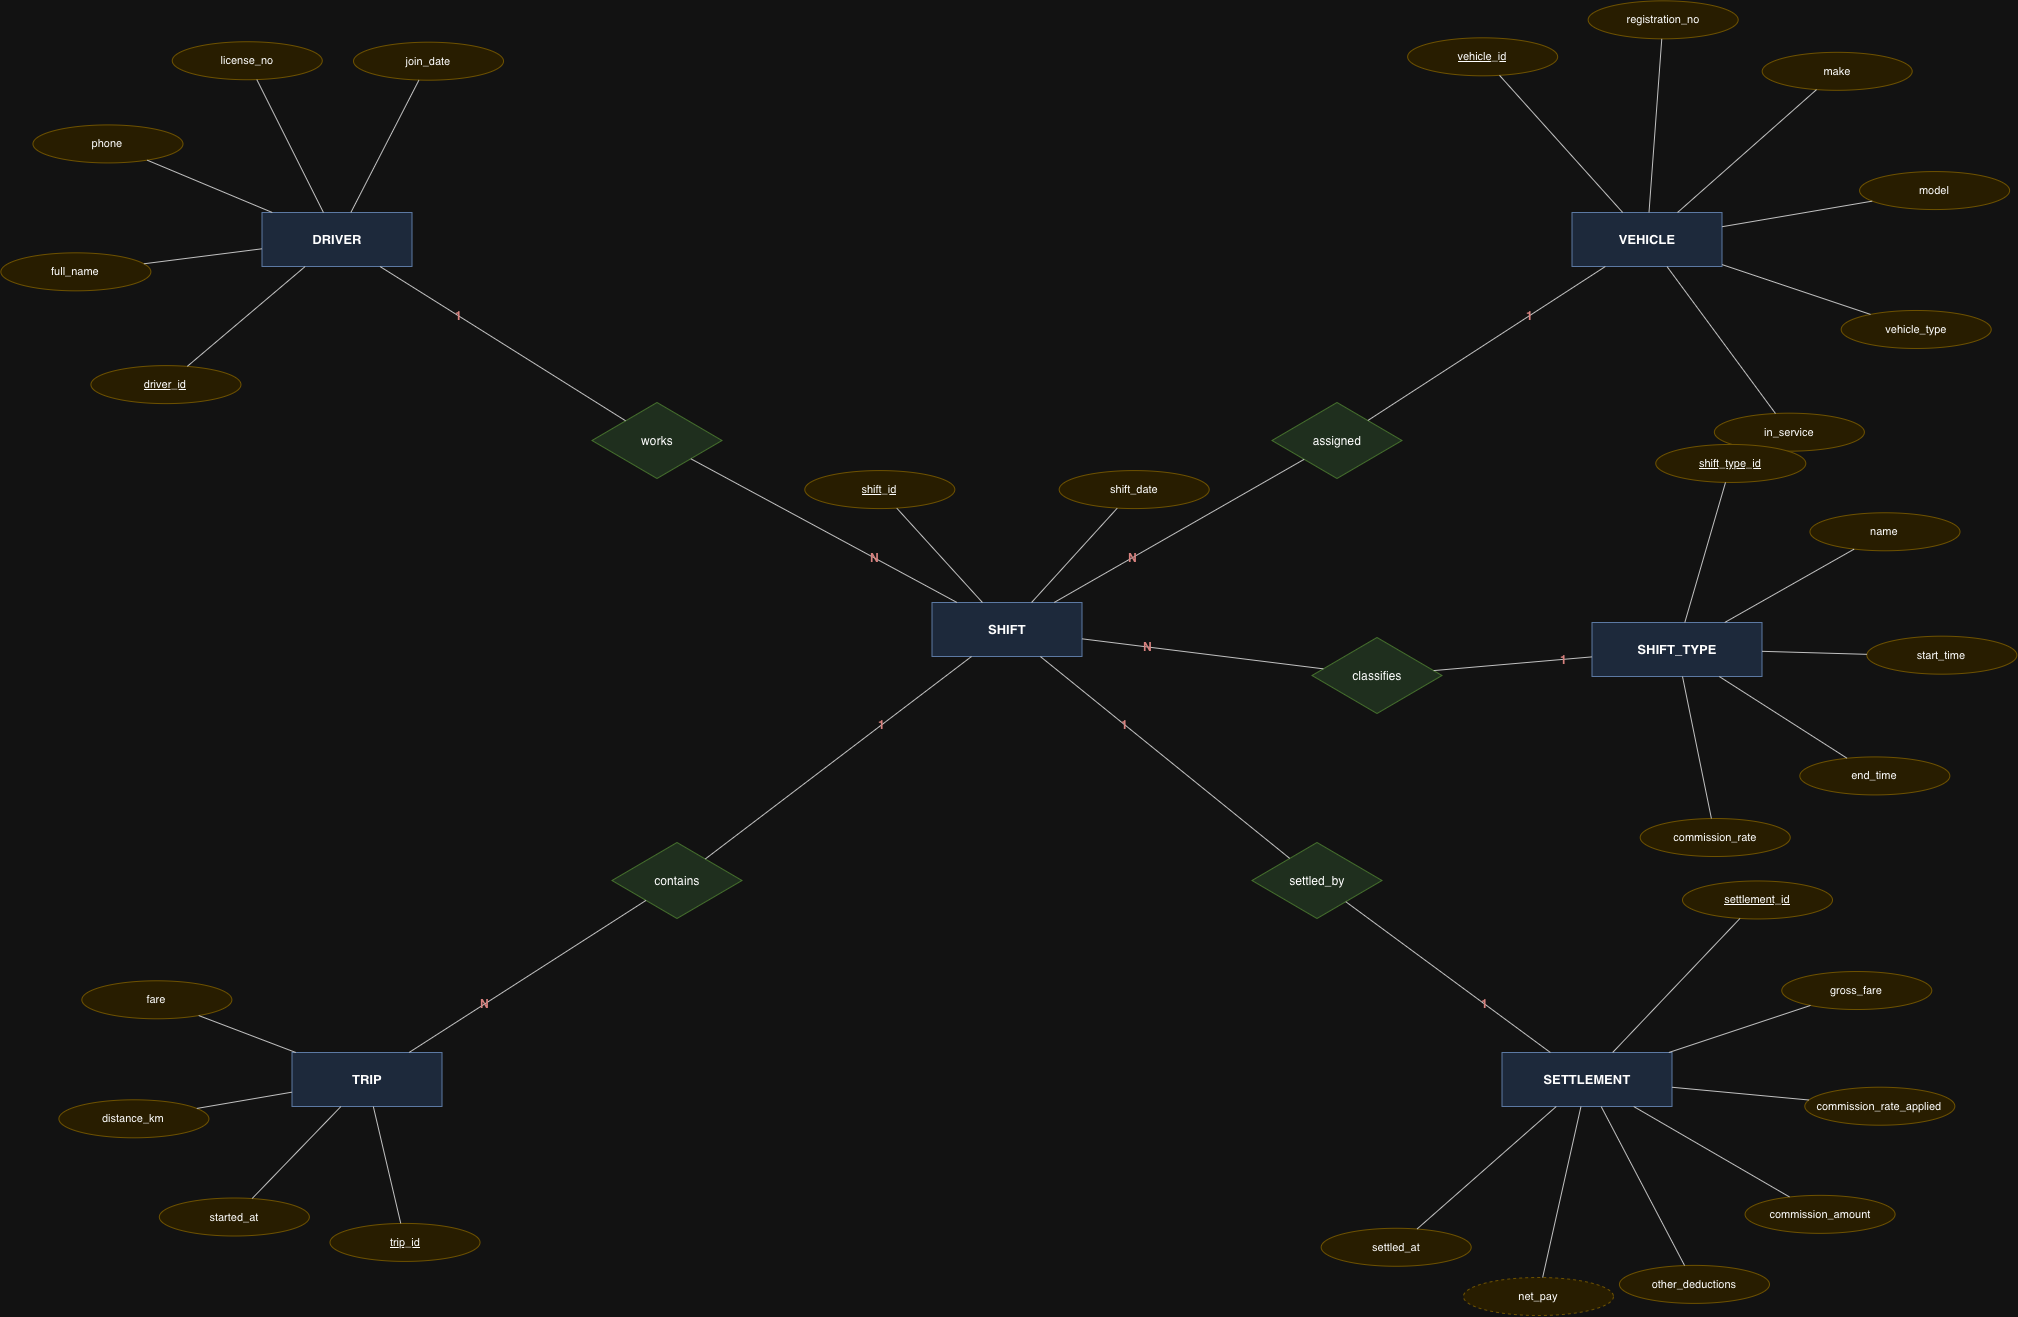

The diagram above was exported from draw.io. Its source (the exported page's mxGraphModel, read from the mxfile embedded in the PNG):
<mxGraphModel dx="4796" dy="2738" grid="0" gridSize="10" guides="1" tooltips="1" connect="1" arrows="1" fold="1" page="1" pageScale="1" pageWidth="2060" pageHeight="1340" math="0" shadow="0">
  <root>
    <mxCell id="0" />
    <mxCell id="1" parent="0" />
    <mxCell id="n2" parent="1" style="rounded=0;whiteSpace=wrap;html=1;fillColor=#dae8fc;strokeColor=#6c8ebf;fontStyle=1;fontSize=13;" value="DRIVER" vertex="1">
      <mxGeometry height="54" width="150" x="230" y="170" as="geometry" />
    </mxCell>
    <mxCell id="n3" parent="1" style="rounded=0;whiteSpace=wrap;html=1;fillColor=#dae8fc;strokeColor=#6c8ebf;fontStyle=1;fontSize=13;" value="VEHICLE" vertex="1">
      <mxGeometry height="54" width="150" x="1540" y="170" as="geometry" />
    </mxCell>
    <mxCell id="n4" parent="1" style="rounded=0;whiteSpace=wrap;html=1;fillColor=#dae8fc;strokeColor=#6c8ebf;fontStyle=1;fontSize=13;" value="SHIFT_TYPE" vertex="1">
      <mxGeometry height="54" width="170" x="1560" y="580" as="geometry" />
    </mxCell>
    <mxCell id="n5" parent="1" style="rounded=0;whiteSpace=wrap;html=1;fillColor=#dae8fc;strokeColor=#6c8ebf;fontStyle=1;fontSize=13;" value="SHIFT" vertex="1">
      <mxGeometry height="54" width="150" x="900" y="560" as="geometry" />
    </mxCell>
    <mxCell id="n6" parent="1" style="rounded=0;whiteSpace=wrap;html=1;fillColor=#dae8fc;strokeColor=#6c8ebf;fontStyle=1;fontSize=13;" value="TRIP" vertex="1">
      <mxGeometry height="54" width="150" x="260" y="1010" as="geometry" />
    </mxCell>
    <mxCell id="n7" parent="1" style="rounded=0;whiteSpace=wrap;html=1;fillColor=#dae8fc;strokeColor=#6c8ebf;fontStyle=1;fontSize=13;" value="SETTLEMENT" vertex="1">
      <mxGeometry height="54" width="170" x="1470" y="1010" as="geometry" />
    </mxCell>
    <mxCell id="n8" parent="1" style="ellipse;whiteSpace=wrap;html=1;fillColor=#fff2cc;strokeColor=#d6b656;fontSize=11;fontStyle=4;" value="driver_id" vertex="1">
      <mxGeometry height="38" width="150" x="58.9423" y="323.114" as="geometry" />
    </mxCell>
    <mxCell id="n9" edge="1" parent="1" source="n8" style="endArrow=none;html=1;strokeColor=#333333;" target="n2">
      <mxGeometry relative="1" as="geometry" />
    </mxCell>
    <mxCell id="n10" parent="1" style="ellipse;whiteSpace=wrap;html=1;fillColor=#fff2cc;strokeColor=#d6b656;fontSize=11;" value="full_name" vertex="1">
      <mxGeometry height="38" width="150" x="-31.1356" y="210.329" as="geometry" />
    </mxCell>
    <mxCell id="n11" edge="1" parent="1" source="n10" style="endArrow=none;html=1;strokeColor=#333333;" target="n2">
      <mxGeometry relative="1" as="geometry" />
    </mxCell>
    <mxCell id="n12" parent="1" style="ellipse;whiteSpace=wrap;html=1;fillColor=#fff2cc;strokeColor=#d6b656;fontSize=11;" value="phone" vertex="1">
      <mxGeometry height="38" width="150" x="0.974711" y="82.4169" as="geometry" />
    </mxCell>
    <mxCell id="n13" edge="1" parent="1" source="n12" style="endArrow=none;html=1;strokeColor=#333333;" target="n2">
      <mxGeometry relative="1" as="geometry" />
    </mxCell>
    <mxCell id="n14" parent="1" style="ellipse;whiteSpace=wrap;html=1;fillColor=#fff2cc;strokeColor=#d6b656;fontSize=11;" value="license_no" vertex="1">
      <mxGeometry height="38" width="150" x="140.249" y="-0.770983" as="geometry" />
    </mxCell>
    <mxCell id="n15" edge="1" parent="1" source="n14" style="endArrow=none;html=1;strokeColor=#333333;" target="n2">
      <mxGeometry relative="1" as="geometry" />
    </mxCell>
    <mxCell id="n16" parent="1" style="ellipse;whiteSpace=wrap;html=1;fillColor=#fff2cc;strokeColor=#d6b656;fontSize=11;" value="join_date" vertex="1">
      <mxGeometry height="38" width="150" x="321.518" y="-0.309967" as="geometry" />
    </mxCell>
    <mxCell id="n17" edge="1" parent="1" source="n16" style="endArrow=none;html=1;strokeColor=#333333;" target="n2">
      <mxGeometry relative="1" as="geometry" />
    </mxCell>
    <mxCell id="n18" parent="1" style="ellipse;whiteSpace=wrap;html=1;fillColor=#fff2cc;strokeColor=#d6b656;fontSize=11;fontStyle=4;" value="vehicle_id" vertex="1">
      <mxGeometry height="38" width="150" x="1375.65" y="-4.69456" as="geometry" />
    </mxCell>
    <mxCell id="n19" edge="1" parent="1" source="n18" style="endArrow=none;html=1;strokeColor=#333333;" target="n3">
      <mxGeometry relative="1" as="geometry" />
    </mxCell>
    <mxCell id="n20" parent="1" style="ellipse;whiteSpace=wrap;html=1;fillColor=#fff2cc;strokeColor=#d6b656;fontSize=11;" value="registration_no" vertex="1">
      <mxGeometry height="38" width="150" x="1556.17" y="-41.6691" as="geometry" />
    </mxCell>
    <mxCell id="n21" edge="1" parent="1" source="n20" style="endArrow=none;html=1;strokeColor=#333333;" target="n3">
      <mxGeometry relative="1" as="geometry" />
    </mxCell>
    <mxCell id="n22" parent="1" style="ellipse;whiteSpace=wrap;html=1;fillColor=#fff2cc;strokeColor=#d6b656;fontSize=11;" value="make" vertex="1">
      <mxGeometry height="38" width="150" x="1730.19" y="9.82348" as="geometry" />
    </mxCell>
    <mxCell id="n23" edge="1" parent="1" source="n22" style="endArrow=none;html=1;strokeColor=#333333;" target="n3">
      <mxGeometry relative="1" as="geometry" />
    </mxCell>
    <mxCell id="n24" parent="1" style="ellipse;whiteSpace=wrap;html=1;fillColor=#fff2cc;strokeColor=#d6b656;fontSize=11;" value="model" vertex="1">
      <mxGeometry height="38" width="150" x="1827.6" y="129.046" as="geometry" />
    </mxCell>
    <mxCell id="n25" edge="1" parent="1" source="n24" style="endArrow=none;html=1;strokeColor=#333333;" target="n3">
      <mxGeometry relative="1" as="geometry" />
    </mxCell>
    <mxCell id="n26" parent="1" style="ellipse;whiteSpace=wrap;html=1;fillColor=#fff2cc;strokeColor=#d6b656;fontSize=11;" value="vehicle_type" vertex="1">
      <mxGeometry height="38" width="150" x="1809.2" y="267.983" as="geometry" />
    </mxCell>
    <mxCell id="n27" edge="1" parent="1" source="n26" style="endArrow=none;html=1;strokeColor=#333333;" target="n3">
      <mxGeometry relative="1" as="geometry" />
    </mxCell>
    <mxCell id="n28" parent="1" style="ellipse;whiteSpace=wrap;html=1;fillColor=#fff2cc;strokeColor=#d6b656;fontSize=11;" value="in_service" vertex="1">
      <mxGeometry height="38" width="150" x="1682.37" y="370.682" as="geometry" />
    </mxCell>
    <mxCell id="n29" edge="1" parent="1" source="n28" style="endArrow=none;html=1;strokeColor=#333333;" target="n3">
      <mxGeometry relative="1" as="geometry" />
    </mxCell>
    <mxCell id="n30" parent="1" style="ellipse;whiteSpace=wrap;html=1;fillColor=#fff2cc;strokeColor=#d6b656;fontSize=11;fontStyle=4;" value="shift_type_id" vertex="1">
      <mxGeometry height="38" width="150" x="1623.78" y="401.954" as="geometry" />
    </mxCell>
    <mxCell id="n31" edge="1" parent="1" source="n30" style="endArrow=none;html=1;strokeColor=#333333;" target="n4">
      <mxGeometry relative="1" as="geometry" />
    </mxCell>
    <mxCell id="n32" parent="1" style="ellipse;whiteSpace=wrap;html=1;fillColor=#fff2cc;strokeColor=#d6b656;fontSize=11;" value="name" vertex="1">
      <mxGeometry height="38" width="150" x="1777.99" y="470.268" as="geometry" />
    </mxCell>
    <mxCell id="n33" edge="1" parent="1" source="n32" style="endArrow=none;html=1;strokeColor=#333333;" target="n4">
      <mxGeometry relative="1" as="geometry" />
    </mxCell>
    <mxCell id="n34" parent="1" style="ellipse;whiteSpace=wrap;html=1;fillColor=#fff2cc;strokeColor=#d6b656;fontSize=11;" value="start_time" vertex="1">
      <mxGeometry height="38" width="150" x="1834.88" y="593.669" as="geometry" />
    </mxCell>
    <mxCell id="n35" edge="1" parent="1" source="n34" style="endArrow=none;html=1;strokeColor=#333333;" target="n4">
      <mxGeometry relative="1" as="geometry" />
    </mxCell>
    <mxCell id="n36" parent="1" style="ellipse;whiteSpace=wrap;html=1;fillColor=#fff2cc;strokeColor=#d6b656;fontSize=11;" value="end_time" vertex="1">
      <mxGeometry height="38" width="150" x="1767.83" y="714.418" as="geometry" />
    </mxCell>
    <mxCell id="n37" edge="1" parent="1" source="n36" style="endArrow=none;html=1;strokeColor=#333333;" target="n4">
      <mxGeometry relative="1" as="geometry" />
    </mxCell>
    <mxCell id="n38" parent="1" style="ellipse;whiteSpace=wrap;html=1;fillColor=#fff2cc;strokeColor=#d6b656;fontSize=11;" value="commission_rate" vertex="1">
      <mxGeometry height="38" width="150" x="1608.21" y="776.015" as="geometry" />
    </mxCell>
    <mxCell id="n39" edge="1" parent="1" source="n38" style="endArrow=none;html=1;strokeColor=#333333;" target="n4">
      <mxGeometry relative="1" as="geometry" />
    </mxCell>
    <mxCell id="n40" parent="1" style="ellipse;whiteSpace=wrap;html=1;fillColor=#fff2cc;strokeColor=#d6b656;fontSize=11;fontStyle=4;" value="shift_id" vertex="1">
      <mxGeometry height="38" width="150" x="772.819" y="428.072" as="geometry" />
    </mxCell>
    <mxCell id="n41" edge="1" parent="1" source="n40" style="endArrow=none;html=1;strokeColor=#333333;" target="n5">
      <mxGeometry relative="1" as="geometry" />
    </mxCell>
    <mxCell id="n42" parent="1" style="ellipse;whiteSpace=wrap;html=1;fillColor=#fff2cc;strokeColor=#d6b656;fontSize=11;" value="shift_date" vertex="1">
      <mxGeometry height="38" width="150" x="1027.18" y="428.072" as="geometry" />
    </mxCell>
    <mxCell id="n43" edge="1" parent="1" source="n42" style="endArrow=none;html=1;strokeColor=#333333;" target="n5">
      <mxGeometry relative="1" as="geometry" />
    </mxCell>
    <mxCell id="n44" parent="1" style="ellipse;whiteSpace=wrap;html=1;fillColor=#fff2cc;strokeColor=#d6b656;fontSize=11;fontStyle=4;" value="trip_id" vertex="1">
      <mxGeometry height="38" width="150" x="298.008" y="1180.92" as="geometry" />
    </mxCell>
    <mxCell id="n45" edge="1" parent="1" source="n44" style="endArrow=none;html=1;strokeColor=#333333;" target="n6">
      <mxGeometry relative="1" as="geometry" />
    </mxCell>
    <mxCell id="n46" parent="1" style="ellipse;whiteSpace=wrap;html=1;fillColor=#fff2cc;strokeColor=#d6b656;fontSize=11;" value="started_at" vertex="1">
      <mxGeometry height="38" width="150" x="127.344" y="1155.5" as="geometry" />
    </mxCell>
    <mxCell id="n47" edge="1" parent="1" source="n46" style="endArrow=none;html=1;strokeColor=#333333;" target="n6">
      <mxGeometry relative="1" as="geometry" />
    </mxCell>
    <mxCell id="n48" parent="1" style="ellipse;whiteSpace=wrap;html=1;fillColor=#fff2cc;strokeColor=#d6b656;fontSize=11;" value="distance_km" vertex="1">
      <mxGeometry height="38" width="150" x="26.9065" y="1057.3" as="geometry" />
    </mxCell>
    <mxCell id="n49" edge="1" parent="1" source="n48" style="endArrow=none;html=1;strokeColor=#333333;" target="n6">
      <mxGeometry relative="1" as="geometry" />
    </mxCell>
    <mxCell id="n50" parent="1" style="ellipse;whiteSpace=wrap;html=1;fillColor=#fff2cc;strokeColor=#d6b656;fontSize=11;" value="fare" vertex="1">
      <mxGeometry height="38" width="150" x="49.8642" y="938.289" as="geometry" />
    </mxCell>
    <mxCell id="n51" edge="1" parent="1" source="n50" style="endArrow=none;html=1;strokeColor=#333333;" target="n6">
      <mxGeometry relative="1" as="geometry" />
    </mxCell>
    <mxCell id="n52" parent="1" style="ellipse;whiteSpace=wrap;html=1;fillColor=#fff2cc;strokeColor=#d6b656;fontSize=11;fontStyle=4;" value="settlement_id" vertex="1">
      <mxGeometry height="38" width="150" x="1650.5" y="838.464" as="geometry" />
    </mxCell>
    <mxCell id="n53" edge="1" parent="1" source="n52" style="endArrow=none;html=1;strokeColor=#333333;" target="n7">
      <mxGeometry relative="1" as="geometry" />
    </mxCell>
    <mxCell id="n54" parent="1" style="ellipse;whiteSpace=wrap;html=1;fillColor=#fff2cc;strokeColor=#d6b656;fontSize=11;" value="gross_fare" vertex="1">
      <mxGeometry height="38" width="150" x="1749.79" y="929.009" as="geometry" />
    </mxCell>
    <mxCell id="n55" edge="1" parent="1" source="n54" style="endArrow=none;html=1;strokeColor=#333333;" target="n7">
      <mxGeometry relative="1" as="geometry" />
    </mxCell>
    <mxCell id="n56" parent="1" style="ellipse;whiteSpace=wrap;html=1;fillColor=#fff2cc;strokeColor=#d6b656;fontSize=11;" value="commission_rate_applied" vertex="1">
      <mxGeometry height="38" width="150" x="1772.82" y="1044.71" as="geometry" />
    </mxCell>
    <mxCell id="n57" edge="1" parent="1" source="n56" style="endArrow=none;html=1;strokeColor=#333333;" target="n7">
      <mxGeometry relative="1" as="geometry" />
    </mxCell>
    <mxCell id="n58" parent="1" style="ellipse;whiteSpace=wrap;html=1;fillColor=#fff2cc;strokeColor=#d6b656;fontSize=11;" value="commission_amount" vertex="1">
      <mxGeometry height="38" width="150" x="1713.08" y="1152.86" as="geometry" />
    </mxCell>
    <mxCell id="n59" edge="1" parent="1" source="n58" style="endArrow=none;html=1;strokeColor=#333333;" target="n7">
      <mxGeometry relative="1" as="geometry" />
    </mxCell>
    <mxCell id="n60" parent="1" style="ellipse;whiteSpace=wrap;html=1;fillColor=#fff2cc;strokeColor=#d6b656;fontSize=11;" value="other_deductions" vertex="1">
      <mxGeometry height="38" width="150" x="1587.45" y="1222.89" as="geometry" />
    </mxCell>
    <mxCell id="n61" edge="1" parent="1" source="n60" style="endArrow=none;html=1;strokeColor=#333333;" target="n7">
      <mxGeometry relative="1" as="geometry" />
    </mxCell>
    <mxCell id="n62" parent="1" style="ellipse;whiteSpace=wrap;html=1;fillColor=#fff2cc;strokeColor=#d6b656;fontSize=11;dashed=1;" value="net_pay" vertex="1">
      <mxGeometry height="38" width="150" x="1431.45" y="1235" as="geometry" />
    </mxCell>
    <mxCell id="n63" edge="1" parent="1" source="n62" style="endArrow=none;html=1;strokeColor=#333333;" target="n7">
      <mxGeometry relative="1" as="geometry" />
    </mxCell>
    <mxCell id="n64" parent="1" style="ellipse;whiteSpace=wrap;html=1;fillColor=#fff2cc;strokeColor=#d6b656;fontSize=11;" value="settled_at" vertex="1">
      <mxGeometry height="38" width="150" x="1289.17" y="1185.77" as="geometry" />
    </mxCell>
    <mxCell id="n65" edge="1" parent="1" source="n64" style="endArrow=none;html=1;strokeColor=#333333;" target="n7">
      <mxGeometry relative="1" as="geometry" />
    </mxCell>
    <mxCell id="n66" parent="1" style="rhombus;whiteSpace=wrap;html=1;fillColor=#d5e8d4;strokeColor=#82b366;fontSize=12;" value="works" vertex="1">
      <mxGeometry height="76" width="130" x="560" y="360" as="geometry" />
    </mxCell>
    <mxCell id="n67" edge="1" parent="1" source="n2" style="endArrow=none;html=1;strokeColor=#333333;" target="n66">
      <mxGeometry relative="1" as="geometry" />
    </mxCell>
    <mxCell id="n68" parent="1" style="text;html=1;align=center;verticalAlign=middle;fillColor=none;strokeColor=none;fontStyle=1;fontSize=12;fontColor=#B85450;" value="1" vertex="1">
      <mxGeometry height="24" width="28" x="412.6" y="261.38" as="geometry" />
    </mxCell>
    <mxCell id="n69" edge="1" parent="1" source="n5" style="endArrow=none;html=1;strokeColor=#333333;" target="n66">
      <mxGeometry relative="1" as="geometry" />
    </mxCell>
    <mxCell id="n70" parent="1" style="text;html=1;align=center;verticalAlign=middle;fillColor=none;strokeColor=none;fontStyle=1;fontSize=12;fontColor=#B85450;" value="N" vertex="1">
      <mxGeometry height="24" width="28" x="828" y="503.18" as="geometry" />
    </mxCell>
    <mxCell id="n71" parent="1" style="rhombus;whiteSpace=wrap;html=1;fillColor=#d5e8d4;strokeColor=#82b366;fontSize=12;" value="assigned" vertex="1">
      <mxGeometry height="76" width="130" x="1240" y="360" as="geometry" />
    </mxCell>
    <mxCell id="n72" edge="1" parent="1" source="n3" style="endArrow=none;html=1;strokeColor=#333333;" target="n71">
      <mxGeometry relative="1" as="geometry" />
    </mxCell>
    <mxCell id="n73" parent="1" style="text;html=1;align=center;verticalAlign=middle;fillColor=none;strokeColor=none;fontStyle=1;fontSize=12;fontColor=#B85450;" value="1" vertex="1">
      <mxGeometry height="24" width="28" x="1483.2" y="261.38" as="geometry" />
    </mxCell>
    <mxCell id="n74" edge="1" parent="1" source="n5" style="endArrow=none;html=1;strokeColor=#333333;" target="n71">
      <mxGeometry relative="1" as="geometry" />
    </mxCell>
    <mxCell id="n75" parent="1" style="text;html=1;align=center;verticalAlign=middle;fillColor=none;strokeColor=none;fontStyle=1;fontSize=12;fontColor=#B85450;" value="N" vertex="1">
      <mxGeometry height="24" width="28" x="1086.4" y="503.18" as="geometry" />
    </mxCell>
    <mxCell id="n76" parent="1" style="rhombus;whiteSpace=wrap;html=1;fillColor=#d5e8d4;strokeColor=#82b366;fontSize=12;" value="classifies" vertex="1">
      <mxGeometry height="76" width="130" x="1280" y="595" as="geometry" />
    </mxCell>
    <mxCell id="n77" edge="1" parent="1" source="n4" style="endArrow=none;html=1;strokeColor=#333333;" target="n76">
      <mxGeometry relative="1" as="geometry" />
    </mxCell>
    <mxCell id="n78" parent="1" style="text;html=1;align=center;verticalAlign=middle;fillColor=none;strokeColor=none;fontStyle=1;fontSize=12;fontColor=#B85450;" value="1" vertex="1">
      <mxGeometry height="24" width="28" x="1517" y="604.88" as="geometry" />
    </mxCell>
    <mxCell id="n79" edge="1" parent="1" source="n5" style="endArrow=none;html=1;strokeColor=#333333;" target="n76">
      <mxGeometry relative="1" as="geometry" />
    </mxCell>
    <mxCell id="n80" parent="1" style="text;html=1;align=center;verticalAlign=middle;fillColor=none;strokeColor=none;fontStyle=1;fontSize=12;fontColor=#B85450;" value="N" vertex="1">
      <mxGeometry height="24" width="28" x="1101.6" y="592.48" as="geometry" />
    </mxCell>
    <mxCell id="n81" parent="1" style="rhombus;whiteSpace=wrap;html=1;fillColor=#d5e8d4;strokeColor=#82b366;fontSize=12;" value="contains" vertex="1">
      <mxGeometry height="76" width="130" x="580" y="800" as="geometry" />
    </mxCell>
    <mxCell id="n82" edge="1" parent="1" source="n5" style="endArrow=none;html=1;strokeColor=#333333;" target="n81">
      <mxGeometry relative="1" as="geometry" />
    </mxCell>
    <mxCell id="n83" parent="1" style="text;html=1;align=center;verticalAlign=middle;fillColor=none;strokeColor=none;fontStyle=1;fontSize=12;fontColor=#B85450;" value="1" vertex="1">
      <mxGeometry height="24" width="28" x="835.6" y="670.38" as="geometry" />
    </mxCell>
    <mxCell id="n84" edge="1" parent="1" source="n6" style="endArrow=none;html=1;strokeColor=#333333;" target="n81">
      <mxGeometry relative="1" as="geometry" />
    </mxCell>
    <mxCell id="n85" parent="1" style="text;html=1;align=center;verticalAlign=middle;fillColor=none;strokeColor=none;fontStyle=1;fontSize=12;fontColor=#B85450;" value="N" vertex="1">
      <mxGeometry height="24" width="28" x="438.8" y="949.38" as="geometry" />
    </mxCell>
    <mxCell id="n86" parent="1" style="rhombus;whiteSpace=wrap;html=1;fillColor=#d5e8d4;strokeColor=#82b366;fontSize=12;" value="settled_by" vertex="1">
      <mxGeometry height="76" width="130" x="1220" y="800" as="geometry" />
    </mxCell>
    <mxCell id="n87" edge="1" parent="1" source="n5" style="endArrow=none;html=1;strokeColor=#333333;" target="n86">
      <mxGeometry relative="1" as="geometry" />
    </mxCell>
    <mxCell id="n88" parent="1" style="text;html=1;align=center;verticalAlign=middle;fillColor=none;strokeColor=none;fontStyle=1;fontSize=12;fontColor=#B85450;" value="1" vertex="1">
      <mxGeometry height="24" width="28" x="1078.8" y="670.38" as="geometry" />
    </mxCell>
    <mxCell id="n89" edge="1" parent="1" source="n7" style="endArrow=none;html=1;strokeColor=#333333;" target="n86">
      <mxGeometry relative="1" as="geometry" />
    </mxCell>
    <mxCell id="n90" parent="1" style="text;html=1;align=center;verticalAlign=middle;fillColor=none;strokeColor=none;fontStyle=1;fontSize=12;fontColor=#B85450;" value="1" vertex="1">
      <mxGeometry height="24" width="28" x="1438.4" y="949.38" as="geometry" />
    </mxCell>
  </root>
</mxGraphModel>